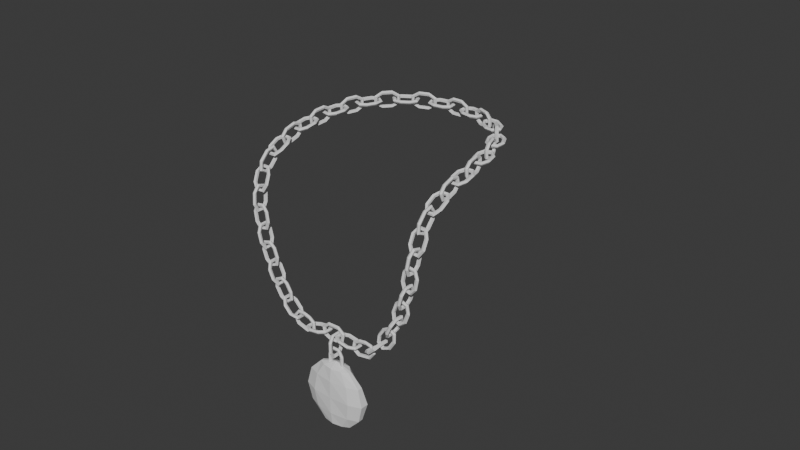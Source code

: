 # Source: Locket.blend  (saved by Blender 5.1.30; exported with 4.5.12 LTS)
import bpy
from mathutils import Matrix  # noqa: F401  (used for matrix-valued properties, if any)

bpy.ops.wm.read_factory_settings(use_empty=True)
scene = bpy.context.scene
scene.name = 'Scene'

# ---- collections
col_collection = bpy.data.collections.new('Collection'); scene.collection.children.link(col_collection)

# ---- world
world_world = bpy.data.worlds.new('World'); scene.world = world_world
world_world.use_nodes = True; world_world.node_tree.nodes.clear()
_N = world_world.node_tree.nodes; _L = world_world.node_tree.links
n0 = _N.new('ShaderNodeOutputWorld'); n0.name = 'World Output'; n0.location = (200, 100)
n1 = _N.new('ShaderNodeBackground'); n1.name = 'Background'; n1.location = (-200, 100)
n1.inputs[0].default_value = (0.05088, 0.05088, 0.05088, 1.0)
_L.new(n1.outputs[0], n0.inputs[0])
n0.is_active_output = True
world_world.color = (0.05088, 0.05088, 0.05088)
world_world.sun_shadow_jitter_overblur = 0.0

# ---- meshes
me_torus_001 = bpy.data.meshes.new('Torus.001')
me_torus_001.from_pydata([(0.25, -0.1412, 5.96e-11), (0.2155, -0.1412, 0.04755), (0.1595, -0.1412, 0.02939), (0.1595, -0.1412, -0.02939), (0.2155, -0.1412, -0.04755), (-0.125, -0.3577, 5.96e-11), (-0.1077, -0.3278, 0.04755), (-0.07977, -0.2794, 0.02939), (-0.07977, -0.2794, -0.02939), (-0.1077, -0.3278, -0.04755), (0.125, -0.3577, 5.96e-11), (0.1077, -0.3278, 0.04755), (0.07977, -0.2794, 0.02939), (0.07977, -0.2794, -0.02939), (0.1077, -0.3278, -0.04755), (0.125, 0.3577, 5.96e-11), (0.1077, 0.3278, 0.04755), (0.07977, 0.2794, 0.02939), (0.07977, 0.2794, -0.02939), (0.1077, 0.3278, -0.04755), (-0.125, 0.3577, 5.96e-11), (-0.1077, 0.3278, 0.04755), (-0.07977, 0.2794, 0.02939), (-0.07977, 0.2794, -0.02939), (-0.1077, 0.3278, -0.04755), (0.1077, 0.3278, -0.04755), (0.07977, 0.2794, -0.02939), (0.07977, 0.2794, 0.02939), (0.1077, 0.3278, 0.04755), (0.125, 0.3577, 5.96e-11), (0.2155, 0.1412, -0.04755), (0.1595, 0.1412, -0.02939), (0.1595, 0.1412, 0.02939), (0.2155, 0.1412, 0.04755), (0.25, 0.1412, 5.96e-11), (-0.25, -0.1412, 5.96e-11), (-0.2155, -0.1412, 0.04755), (-0.1595, -0.1412, 0.02939), (-0.1595, -0.1412, -0.02939), (-0.2155, -0.1412, -0.04755), (-0.125, -0.3577, 5.96e-11), (-0.1077, -0.3278, 0.04755), (-0.07977, -0.2794, 0.02939), (-0.07977, -0.2794, -0.02939), (-0.1077, -0.3278, -0.04755), (-0.25, 0.1412, 5.96e-11), (-0.2155, 0.1412, 0.04755), (-0.1595, 0.1412, 0.02939), (-0.1595, 0.1412, -0.02939), (-0.2155, 0.1412, -0.04755)], [], [(39, 44, 40, 35), (38, 43, 44, 39), (37, 42, 43, 38), (36, 41, 42, 37), (35, 40, 41, 36), (5, 10, 11, 6), (6, 11, 12, 7), (7, 12, 13, 8), (8, 13, 14, 9), (9, 14, 10, 5), (10, 0, 1, 11), (11, 1, 2, 12), (12, 2, 3, 13), (13, 3, 4, 14), (14, 4, 0, 10), (15, 20, 21, 16), (16, 21, 22, 17), (17, 22, 23, 18), (18, 23, 24, 19), (19, 24, 20, 15), (20, 45, 46, 21), (21, 46, 47, 22), (22, 47, 48, 23), (23, 48, 49, 24), (24, 49, 45, 20), (30, 25, 29, 34), (31, 26, 25, 30), (32, 27, 26, 31), (33, 28, 27, 32), (34, 29, 28, 33), (33, 32, 2, 1), (32, 31, 3, 2), (31, 30, 4, 3), (30, 34, 0, 4), (34, 33, 1, 0), (49, 48, 38, 39), (48, 47, 37, 38), (47, 46, 36, 37), (46, 45, 35, 36), (45, 49, 39, 35)])
_uv = me_torus_001.uv_layers.new(name='UVMap')
_uv.uv.foreach_set('vector', [-1.11e-16, 0.4, 0.1667, 0.4, 0.1667, 0.6, -1.11e-16, 0.6, -1.11e-16, 0.2, 0.1667, 0.2, 0.1667, 0.4, -1.11e-16, 0.4, -1.11e-16, 0.0, 0.1667, 0.0, 0.1667, 0.2, -1.11e-16, 0.2, -1.11e-16, 0.8, 0.1667, 0.8, 0.1667, 1.0, -1.11e-16, 1.0, -1.11e-16, 0.6, 0.1667, 0.6, 0.1667, 0.8, -1.11e-16, 0.8, 0.1667, 0.6, 0.3333, 0.6, 0.3333, 0.8, 0.1667, 0.8, 0.1667, 0.8, 0.3333, 0.8, 0.3333, 1.0, 0.1667, 1.0, 0.1667, 0.0, 0.3333, 0.0, 0.3333, 0.2, 0.1667, 0.2, 0.1667, 0.2, 0.3333, 0.2, 0.3333, 0.4, 0.1667, 0.4, 0.1667, 0.4, 0.3333, 0.4, 0.3333, 0.6, 0.1667, 0.6, 0.3333, 0.6, 0.5, 0.6, 0.5, 0.8, 0.3333, 0.8, 0.3333, 0.8, 0.5, 0.8, 0.5, 1.0, 0.3333, 1.0, 0.3333, 0.0, 0.5, 0.0, 0.5, 0.2, 0.3333, 0.2, 0.3333, 0.2, 0.5, 0.2, 0.5, 0.4, 0.3333, 0.4, 0.3333, 0.4, 0.5, 0.4, 0.5, 0.6, 0.3333, 0.6, 0.6667, 0.6, 0.8333, 0.6, 0.8333, 0.8, 0.6667, 0.8, 0.6667, 0.8, 0.8333, 0.8, 0.8333, 1.0, 0.6667, 1.0, 0.6667, 0.0, 0.8333, 0.0, 0.8333, 0.2, 0.6667, 0.2, 0.6667, 0.2, 0.8333, 0.2, 0.8333, 0.4, 0.6667, 0.4, 0.6667, 0.4, 0.8333, 0.4, 0.8333, 0.6, 0.6667, 0.6, 0.8333, 0.6, 1.0, 0.6, 1.0, 0.8, 0.8333, 0.8, 0.8333, 0.8, 1.0, 0.8, 1.0, 1.0, 0.8333, 1.0, 0.8333, 0.0, 1.0, 0.0, 1.0, 0.2, 0.8333, 0.2, 0.8333, 0.2, 1.0, 0.2, 1.0, 0.4, 0.8333, 0.4, 0.8333, 0.4, 1.0, 0.4, 1.0, 0.6, 0.8333, 0.6, 0.5, 0.4, 0.6667, 0.4, 0.6667, 0.6, 0.5, 0.6, 0.5, 0.2, 0.6667, 0.2, 0.6667, 0.4, 0.5, 0.4, 0.5, 0.0, 0.6667, 0.0, 0.6667, 0.2, 0.5, 0.2, 0.5, 0.8, 0.6667, 0.8, 0.6667, 1.0, 0.5, 1.0, 0.5, 0.6, 0.6667, 0.6, 0.6667, 0.8, 0.5, 0.8, 0.5, 0.8, 0.5, 1.0, 0.5, 1.0, 0.5, 0.8, 0.5, 0.0, 0.5, 0.2, 0.5, 0.2, 0.5, 0.0, 0.5, 0.2, 0.5, 0.4, 0.5, 0.4, 0.5, 0.2, 0.5, 0.4, 0.5, 0.6, 0.5, 0.6, 0.5, 0.4, 0.5, 0.6, 0.5, 0.8, 0.5, 0.8, 0.5, 0.6, 1.0, 0.4, 1.0, 0.2, -1.11e-16, 0.2, -1.11e-16, 0.4, 1.0, 0.2, 1.0, 0.0, -1.11e-16, 0.0, -1.11e-16, 0.2, 1.0, 1.0, 1.0, 0.8, -1.11e-16, 0.8, -1.11e-16, 1.0, 1.0, 0.8, 1.0, 0.6, -1.11e-16, 0.6, -1.11e-16, 0.8, 1.0, 0.6, 1.0, 0.4, -1.11e-16, 0.4, -1.11e-16, 0.6])
me_torus_001.update()
me_torus_002 = bpy.data.meshes.new('Torus.002')
me_torus_002.from_pydata([(0.25, -0.1412, 5.96e-11), (0.2155, -0.1412, 0.04755), (0.1595, -0.1412, 0.02939), (0.1595, -0.1412, -0.02939), (0.2155, -0.1412, -0.04755), (-0.125, -0.3577, 5.96e-11), (-0.1077, -0.3278, 0.04755), (-0.07977, -0.2794, 0.02939), (-0.07977, -0.2794, -0.02939), (-0.1077, -0.3278, -0.04755), (0.125, -0.3577, 5.96e-11), (0.1077, -0.3278, 0.04755), (0.07977, -0.2794, 0.02939), (0.07977, -0.2794, -0.02939), (0.1077, -0.3278, -0.04755), (0.125, 0.3577, 5.96e-11), (0.1077, 0.3278, 0.04755), (0.07977, 0.2794, 0.02939), (0.07977, 0.2794, -0.02939), (0.1077, 0.3278, -0.04755), (-0.125, 0.3577, 5.96e-11), (-0.1077, 0.3278, 0.04755), (-0.07977, 0.2794, 0.02939), (-0.07977, 0.2794, -0.02939), (-0.1077, 0.3278, -0.04755), (0.1077, 0.3278, -0.04755), (0.07977, 0.2794, -0.02939), (0.07977, 0.2794, 0.02939), (0.1077, 0.3278, 0.04755), (0.125, 0.3577, 5.96e-11), (0.2155, 0.1412, -0.04755), (0.1595, 0.1412, -0.02939), (0.1595, 0.1412, 0.02939), (0.2155, 0.1412, 0.04755), (0.25, 0.1412, 5.96e-11), (-0.25, -0.1412, 5.96e-11), (-0.2155, -0.1412, 0.04755), (-0.1595, -0.1412, 0.02939), (-0.1595, -0.1412, -0.02939), (-0.2155, -0.1412, -0.04755), (-0.125, -0.3577, 5.96e-11), (-0.1077, -0.3278, 0.04755), (-0.07977, -0.2794, 0.02939), (-0.07977, -0.2794, -0.02939), (-0.1077, -0.3278, -0.04755), (-0.25, 0.1412, 5.96e-11), (-0.2155, 0.1412, 0.04755), (-0.1595, 0.1412, 0.02939), (-0.1595, 0.1412, -0.02939), (-0.2155, 0.1412, -0.04755)], [], [(39, 44, 40, 35), (38, 43, 44, 39), (37, 42, 43, 38), (36, 41, 42, 37), (35, 40, 41, 36), (5, 10, 11, 6), (6, 11, 12, 7), (7, 12, 13, 8), (8, 13, 14, 9), (9, 14, 10, 5), (10, 0, 1, 11), (11, 1, 2, 12), (12, 2, 3, 13), (13, 3, 4, 14), (14, 4, 0, 10), (15, 20, 21, 16), (16, 21, 22, 17), (17, 22, 23, 18), (18, 23, 24, 19), (19, 24, 20, 15), (20, 45, 46, 21), (21, 46, 47, 22), (22, 47, 48, 23), (23, 48, 49, 24), (24, 49, 45, 20), (30, 25, 29, 34), (31, 26, 25, 30), (32, 27, 26, 31), (33, 28, 27, 32), (34, 29, 28, 33), (33, 32, 2, 1), (32, 31, 3, 2), (31, 30, 4, 3), (30, 34, 0, 4), (34, 33, 1, 0), (49, 48, 38, 39), (48, 47, 37, 38), (47, 46, 36, 37), (46, 45, 35, 36), (45, 49, 39, 35)])
_uv = me_torus_002.uv_layers.new(name='UVMap')
_uv.uv.foreach_set('vector', [-1.11e-16, 0.4, 0.1667, 0.4, 0.1667, 0.6, -1.11e-16, 0.6, -1.11e-16, 0.2, 0.1667, 0.2, 0.1667, 0.4, -1.11e-16, 0.4, -1.11e-16, 0.0, 0.1667, 0.0, 0.1667, 0.2, -1.11e-16, 0.2, -1.11e-16, 0.8, 0.1667, 0.8, 0.1667, 1.0, -1.11e-16, 1.0, -1.11e-16, 0.6, 0.1667, 0.6, 0.1667, 0.8, -1.11e-16, 0.8, 0.1667, 0.6, 0.3333, 0.6, 0.3333, 0.8, 0.1667, 0.8, 0.1667, 0.8, 0.3333, 0.8, 0.3333, 1.0, 0.1667, 1.0, 0.1667, 0.0, 0.3333, 0.0, 0.3333, 0.2, 0.1667, 0.2, 0.1667, 0.2, 0.3333, 0.2, 0.3333, 0.4, 0.1667, 0.4, 0.1667, 0.4, 0.3333, 0.4, 0.3333, 0.6, 0.1667, 0.6, 0.3333, 0.6, 0.5, 0.6, 0.5, 0.8, 0.3333, 0.8, 0.3333, 0.8, 0.5, 0.8, 0.5, 1.0, 0.3333, 1.0, 0.3333, 0.0, 0.5, 0.0, 0.5, 0.2, 0.3333, 0.2, 0.3333, 0.2, 0.5, 0.2, 0.5, 0.4, 0.3333, 0.4, 0.3333, 0.4, 0.5, 0.4, 0.5, 0.6, 0.3333, 0.6, 0.6667, 0.6, 0.8333, 0.6, 0.8333, 0.8, 0.6667, 0.8, 0.6667, 0.8, 0.8333, 0.8, 0.8333, 1.0, 0.6667, 1.0, 0.6667, 0.0, 0.8333, 0.0, 0.8333, 0.2, 0.6667, 0.2, 0.6667, 0.2, 0.8333, 0.2, 0.8333, 0.4, 0.6667, 0.4, 0.6667, 0.4, 0.8333, 0.4, 0.8333, 0.6, 0.6667, 0.6, 0.8333, 0.6, 1.0, 0.6, 1.0, 0.8, 0.8333, 0.8, 0.8333, 0.8, 1.0, 0.8, 1.0, 1.0, 0.8333, 1.0, 0.8333, 0.0, 1.0, 0.0, 1.0, 0.2, 0.8333, 0.2, 0.8333, 0.2, 1.0, 0.2, 1.0, 0.4, 0.8333, 0.4, 0.8333, 0.4, 1.0, 0.4, 1.0, 0.6, 0.8333, 0.6, 0.5, 0.4, 0.6667, 0.4, 0.6667, 0.6, 0.5, 0.6, 0.5, 0.2, 0.6667, 0.2, 0.6667, 0.4, 0.5, 0.4, 0.5, 0.0, 0.6667, 0.0, 0.6667, 0.2, 0.5, 0.2, 0.5, 0.8, 0.6667, 0.8, 0.6667, 1.0, 0.5, 1.0, 0.5, 0.6, 0.6667, 0.6, 0.6667, 0.8, 0.5, 0.8, 0.5, 0.8, 0.5, 1.0, 0.5, 1.0, 0.5, 0.8, 0.5, 0.0, 0.5, 0.2, 0.5, 0.2, 0.5, 0.0, 0.5, 0.2, 0.5, 0.4, 0.5, 0.4, 0.5, 0.2, 0.5, 0.4, 0.5, 0.6, 0.5, 0.6, 0.5, 0.4, 0.5, 0.6, 0.5, 0.8, 0.5, 0.8, 0.5, 0.6, 1.0, 0.4, 1.0, 0.2, -1.11e-16, 0.2, -1.11e-16, 0.4, 1.0, 0.2, 1.0, 0.0, -1.11e-16, 0.0, -1.11e-16, 0.2, 1.0, 1.0, 1.0, 0.8, -1.11e-16, 0.8, -1.11e-16, 1.0, 1.0, 0.8, 1.0, 0.6, -1.11e-16, 0.6, -1.11e-16, 0.8, 1.0, 0.6, 1.0, 0.4, -1.11e-16, 0.4, -1.11e-16, 0.6])
me_torus_002.update()
me_torus_003 = bpy.data.meshes.new('Torus.003')
me_torus_003.from_pydata([(0.25, -0.1412, 5.96e-11), (0.2155, -0.1412, 0.04755), (0.1595, -0.1412, 0.02939), (0.1595, -0.1412, -0.02939), (0.2155, -0.1412, -0.04755), (-0.125, -0.3577, 5.96e-11), (-0.1077, -0.3278, 0.04755), (-0.07977, -0.2794, 0.02939), (-0.07977, -0.2794, -0.02939), (-0.1077, -0.3278, -0.04755), (0.125, -0.3577, 5.96e-11), (0.1077, -0.3278, 0.04755), (0.07977, -0.2794, 0.02939), (0.07977, -0.2794, -0.02939), (0.1077, -0.3278, -0.04755), (0.125, 0.3577, 5.96e-11), (0.1077, 0.3278, 0.04755), (0.07977, 0.2794, 0.02939), (0.07977, 0.2794, -0.02939), (0.1077, 0.3278, -0.04755), (-0.125, 0.3577, 5.96e-11), (-0.1077, 0.3278, 0.04755), (-0.07977, 0.2794, 0.02939), (-0.07977, 0.2794, -0.02939), (-0.1077, 0.3278, -0.04755), (0.1077, 0.3278, -0.04755), (0.07977, 0.2794, -0.02939), (0.07977, 0.2794, 0.02939), (0.1077, 0.3278, 0.04755), (0.125, 0.3577, 5.96e-11), (0.2155, 0.1412, -0.04755), (0.1595, 0.1412, -0.02939), (0.1595, 0.1412, 0.02939), (0.2155, 0.1412, 0.04755), (0.25, 0.1412, 5.96e-11), (-0.25, -0.1412, 5.96e-11), (-0.2155, -0.1412, 0.04755), (-0.1595, -0.1412, 0.02939), (-0.1595, -0.1412, -0.02939), (-0.2155, -0.1412, -0.04755), (-0.125, -0.3577, 5.96e-11), (-0.1077, -0.3278, 0.04755), (-0.07977, -0.2794, 0.02939), (-0.07977, -0.2794, -0.02939), (-0.1077, -0.3278, -0.04755), (-0.25, 0.1412, 5.96e-11), (-0.2155, 0.1412, 0.04755), (-0.1595, 0.1412, 0.02939), (-0.1595, 0.1412, -0.02939), (-0.2155, 0.1412, -0.04755)], [], [(39, 44, 40, 35), (38, 43, 44, 39), (37, 42, 43, 38), (36, 41, 42, 37), (35, 40, 41, 36), (5, 10, 11, 6), (6, 11, 12, 7), (7, 12, 13, 8), (8, 13, 14, 9), (9, 14, 10, 5), (10, 0, 1, 11), (11, 1, 2, 12), (12, 2, 3, 13), (13, 3, 4, 14), (14, 4, 0, 10), (15, 20, 21, 16), (16, 21, 22, 17), (17, 22, 23, 18), (18, 23, 24, 19), (19, 24, 20, 15), (20, 45, 46, 21), (21, 46, 47, 22), (22, 47, 48, 23), (23, 48, 49, 24), (24, 49, 45, 20), (30, 25, 29, 34), (31, 26, 25, 30), (32, 27, 26, 31), (33, 28, 27, 32), (34, 29, 28, 33), (33, 32, 2, 1), (32, 31, 3, 2), (31, 30, 4, 3), (30, 34, 0, 4), (34, 33, 1, 0), (49, 48, 38, 39), (48, 47, 37, 38), (47, 46, 36, 37), (46, 45, 35, 36), (45, 49, 39, 35)])
_uv = me_torus_003.uv_layers.new(name='UVMap')
_uv.uv.foreach_set('vector', [-1.11e-16, 0.4, 0.1667, 0.4, 0.1667, 0.6, -1.11e-16, 0.6, -1.11e-16, 0.2, 0.1667, 0.2, 0.1667, 0.4, -1.11e-16, 0.4, -1.11e-16, 0.0, 0.1667, 0.0, 0.1667, 0.2, -1.11e-16, 0.2, -1.11e-16, 0.8, 0.1667, 0.8, 0.1667, 1.0, -1.11e-16, 1.0, -1.11e-16, 0.6, 0.1667, 0.6, 0.1667, 0.8, -1.11e-16, 0.8, 0.1667, 0.6, 0.3333, 0.6, 0.3333, 0.8, 0.1667, 0.8, 0.1667, 0.8, 0.3333, 0.8, 0.3333, 1.0, 0.1667, 1.0, 0.1667, 0.0, 0.3333, 0.0, 0.3333, 0.2, 0.1667, 0.2, 0.1667, 0.2, 0.3333, 0.2, 0.3333, 0.4, 0.1667, 0.4, 0.1667, 0.4, 0.3333, 0.4, 0.3333, 0.6, 0.1667, 0.6, 0.3333, 0.6, 0.5, 0.6, 0.5, 0.8, 0.3333, 0.8, 0.3333, 0.8, 0.5, 0.8, 0.5, 1.0, 0.3333, 1.0, 0.3333, 0.0, 0.5, 0.0, 0.5, 0.2, 0.3333, 0.2, 0.3333, 0.2, 0.5, 0.2, 0.5, 0.4, 0.3333, 0.4, 0.3333, 0.4, 0.5, 0.4, 0.5, 0.6, 0.3333, 0.6, 0.6667, 0.6, 0.8333, 0.6, 0.8333, 0.8, 0.6667, 0.8, 0.6667, 0.8, 0.8333, 0.8, 0.8333, 1.0, 0.6667, 1.0, 0.6667, 0.0, 0.8333, 0.0, 0.8333, 0.2, 0.6667, 0.2, 0.6667, 0.2, 0.8333, 0.2, 0.8333, 0.4, 0.6667, 0.4, 0.6667, 0.4, 0.8333, 0.4, 0.8333, 0.6, 0.6667, 0.6, 0.8333, 0.6, 1.0, 0.6, 1.0, 0.8, 0.8333, 0.8, 0.8333, 0.8, 1.0, 0.8, 1.0, 1.0, 0.8333, 1.0, 0.8333, 0.0, 1.0, 0.0, 1.0, 0.2, 0.8333, 0.2, 0.8333, 0.2, 1.0, 0.2, 1.0, 0.4, 0.8333, 0.4, 0.8333, 0.4, 1.0, 0.4, 1.0, 0.6, 0.8333, 0.6, 0.5, 0.4, 0.6667, 0.4, 0.6667, 0.6, 0.5, 0.6, 0.5, 0.2, 0.6667, 0.2, 0.6667, 0.4, 0.5, 0.4, 0.5, 0.0, 0.6667, 0.0, 0.6667, 0.2, 0.5, 0.2, 0.5, 0.8, 0.6667, 0.8, 0.6667, 1.0, 0.5, 1.0, 0.5, 0.6, 0.6667, 0.6, 0.6667, 0.8, 0.5, 0.8, 0.5, 0.8, 0.5, 1.0, 0.5, 1.0, 0.5, 0.8, 0.5, 0.0, 0.5, 0.2, 0.5, 0.2, 0.5, 0.0, 0.5, 0.2, 0.5, 0.4, 0.5, 0.4, 0.5, 0.2, 0.5, 0.4, 0.5, 0.6, 0.5, 0.6, 0.5, 0.4, 0.5, 0.6, 0.5, 0.8, 0.5, 0.8, 0.5, 0.6, 1.0, 0.4, 1.0, 0.2, -1.11e-16, 0.2, -1.11e-16, 0.4, 1.0, 0.2, 1.0, 0.0, -1.11e-16, 0.0, -1.11e-16, 0.2, 1.0, 1.0, 1.0, 0.8, -1.11e-16, 0.8, -1.11e-16, 1.0, 1.0, 0.8, 1.0, 0.6, -1.11e-16, 0.6, -1.11e-16, 0.8, 1.0, 0.6, 1.0, 0.4, -1.11e-16, 0.4, -1.11e-16, 0.6])
me_torus_003.update()
me_sphere = bpy.data.meshes.new('Sphere')
me_sphere.from_pydata([(0.0, -0.004596, 1.0), (0.0, 0.2263, 0.866), (0.0, 0.2812, 0.0), (0.0, 0.2263, -0.866), (0.0, -0.004596, -1.0), (0.2939, 0.1715, 0.866), (0.509, 0.2022, 0.5), (0.5878, 0.261, 0.0), (0.509, 0.2022, -0.5), (0.2939, 0.1715, -0.866), (0.4755, 0.01669, 0.866), (0.8236, 0.04116, 0.5), (0.9511, 0.1134, 0.0), (0.8236, 0.04116, -0.5), (0.4755, 0.01669, -0.866), (0.4755, -0.07301, 0.866), (0.8236, -0.1, 0.5), (0.9511, -0.1229, 0.0), (0.8236, -0.1, -0.5), (0.4755, -0.07301, -0.866), (0.2939, -0.1735, 0.866), (0.509, -0.2205, 0.5), (0.5878, -0.2586, 0.0), (0.509, -0.2205, -0.5), (0.2939, -0.1735, -0.866), (2.98e-08, -0.2251, 0.866), (2.98e-08, -0.2796, 0.5), (5.96e-08, -0.2891, 0.0), (2.98e-08, -0.2796, -0.5), (2.98e-08, -0.2251, -0.866), (-0.2939, -0.1735, 0.866), (-0.509, -0.2205, 0.5), (-0.5878, -0.2586, 0.0), (-0.509, -0.2205, -0.5), (-0.2939, -0.1735, -0.866), (-0.4755, -0.07301, 0.866), (-0.8236, -0.1, 0.5), (-0.9511, -0.1229, 0.0), (-0.8236, -0.1, -0.5), (-0.4755, -0.07301, -0.866), (-0.4755, 0.01669, 0.866), (-0.8236, 0.04116, 0.5), (-0.9511, 0.1134, 0.0), (-0.8236, 0.04116, -0.5), (-0.4755, 0.01669, -0.866), (-0.2939, 0.1715, 0.866), (-0.509, 0.2022, 0.5), (-0.5878, 0.261, 0.0), (-0.509, 0.2022, -0.5), (-0.2939, 0.1715, -0.866), (-2.98e-08, 0.2806, 0.5), (-2.98e-08, 0.2806, -0.5)], [], [(3, 51, 8, 9), (2, 50, 6, 7), (1, 0, 5), (4, 3, 9), (51, 2, 7, 8), (50, 1, 5, 6), (4, 9, 14), (8, 7, 12, 13), (6, 5, 10, 11), (9, 8, 13, 14), (7, 6, 11, 12), (5, 0, 10), (4, 14, 19), (13, 12, 17, 18), (11, 10, 15, 16), (14, 13, 18, 19), (12, 11, 16, 17), (10, 0, 15), (4, 19, 24), (18, 17, 22, 23), (16, 15, 20, 21), (19, 18, 23, 24), (17, 16, 21, 22), (15, 0, 20), (23, 22, 27, 28), (21, 20, 25, 26), (24, 23, 28, 29), (22, 21, 26, 27), (20, 0, 25), (4, 24, 29), (26, 25, 30, 31), (29, 28, 33, 34), (27, 26, 31, 32), (25, 0, 30), (4, 29, 34), (28, 27, 32, 33), (34, 33, 38, 39), (32, 31, 36, 37), (30, 0, 35), (4, 34, 39), (33, 32, 37, 38), (31, 30, 35, 36), (39, 38, 43, 44), (37, 36, 41, 42), (35, 0, 40), (4, 39, 44), (38, 37, 42, 43), (36, 35, 40, 41), (44, 43, 48, 49), (42, 41, 46, 47), (40, 0, 45), (4, 44, 49), (43, 42, 47, 48), (41, 40, 45, 46), (49, 48, 51, 3), (47, 46, 50, 2), (45, 0, 1), (4, 49, 3), (48, 47, 2, 51), (46, 45, 1, 50)])
_uv = me_sphere.uv_layers.new(name='UVMap')
_uv.uv.foreach_set('vector', [0.7, 0.1667, 0.7, 0.3333, 0.6, 0.3333, 0.6, 0.1667, 0.7, 0.5, 0.7, 0.6667, 0.6, 0.6667, 0.6, 0.5, 0.7, 0.8333, 0.65, 1.0, 0.6, 0.8333, 0.65, 0.0, 0.7, 0.1667, 0.6, 0.1667, 0.7, 0.3333, 0.7, 0.5, 0.6, 0.5, 0.6, 0.3333, 0.7, 0.6667, 0.7, 0.8333, 0.6, 0.8333, 0.6, 0.6667, 0.55, 0.0, 0.6, 0.1667, 0.5, 0.1667, 0.6, 0.3333, 0.6, 0.5, 0.5, 0.5, 0.5, 0.3333, 0.6, 0.6667, 0.6, 0.8333, 0.5, 0.8333, 0.5, 0.6667, 0.6, 0.1667, 0.6, 0.3333, 0.5, 0.3333, 0.5, 0.1667, 0.6, 0.5, 0.6, 0.6667, 0.5, 0.6667, 0.5, 0.5, 0.6, 0.8333, 0.55, 1.0, 0.5, 0.8333, 0.45, 0.0, 0.5, 0.1667, 0.4, 0.1667, 0.5, 0.3333, 0.5, 0.5, 0.4, 0.5, 0.4, 0.3333, 0.5, 0.6667, 0.5, 0.8333, 0.4, 0.8333, 0.4, 0.6667, 0.5, 0.1667, 0.5, 0.3333, 0.4, 0.3333, 0.4, 0.1667, 0.5, 0.5, 0.5, 0.6667, 0.4, 0.6667, 0.4, 0.5, 0.5, 0.8333, 0.45, 1.0, 0.4, 0.8333, 0.35, 0.0, 0.4, 0.1667, 0.3, 0.1667, 0.4, 0.3333, 0.4, 0.5, 0.3, 0.5, 0.3, 0.3333, 0.4, 0.6667, 0.4, 0.8333, 0.3, 0.8333, 0.3, 0.6667, 0.4, 0.1667, 0.4, 0.3333, 0.3, 0.3333, 0.3, 0.1667, 0.4, 0.5, 0.4, 0.6667, 0.3, 0.6667, 0.3, 0.5, 0.4, 0.8333, 0.35, 1.0, 0.3, 0.8333, 0.3, 0.3333, 0.3, 0.5, 0.2, 0.5, 0.2, 0.3333, 0.3, 0.6667, 0.3, 0.8333, 0.2, 0.8333, 0.2, 0.6667, 0.3, 0.1667, 0.3, 0.3333, 0.2, 0.3333, 0.2, 0.1667, 0.3, 0.5, 0.3, 0.6667, 0.2, 0.6667, 0.2, 0.5, 0.3, 0.8333, 0.25, 1.0, 0.2, 0.8333, 0.25, 0.0, 0.3, 0.1667, 0.2, 0.1667, 0.2, 0.6667, 0.2, 0.8333, 0.1, 0.8333, 0.1, 0.6667, 0.2, 0.1667, 0.2, 0.3333, 0.1, 0.3333, 0.1, 0.1667, 0.2, 0.5, 0.2, 0.6667, 0.1, 0.6667, 0.1, 0.5, 0.2, 0.8333, 0.15, 1.0, 0.1, 0.8333, 0.15, 0.0, 0.2, 0.1667, 0.1, 0.1667, 0.2, 0.3333, 0.2, 0.5, 0.1, 0.5, 0.1, 0.3333, 0.1, 0.1667, 0.1, 0.3333, 0.0, 0.3333, 0.0, 0.1667, 0.1, 0.5, 0.1, 0.6667, 0.0, 0.6667, 0.0, 0.5, 0.1, 0.8333, 0.05, 1.0, 0.0, 0.8333, 0.05, 0.0, 0.1, 0.1667, 0.0, 0.1667, 0.1, 0.3333, 0.1, 0.5, 0.0, 0.5, 0.0, 0.3333, 0.1, 0.6667, 0.1, 0.8333, 0.0, 0.8333, 0.0, 0.6667, 1.0, 0.1667, 1.0, 0.3333, 0.9, 0.3333, 0.9, 0.1667, 1.0, 0.5, 1.0, 0.6667, 0.9, 0.6667, 0.9, 0.5, 1.0, 0.8333, 0.95, 1.0, 0.9, 0.8333, 0.95, 0.0, 1.0, 0.1667, 0.9, 0.1667, 1.0, 0.3333, 1.0, 0.5, 0.9, 0.5, 0.9, 0.3333, 1.0, 0.6667, 1.0, 0.8333, 0.9, 0.8333, 0.9, 0.6667, 0.9, 0.1667, 0.9, 0.3333, 0.8, 0.3333, 0.8, 0.1667, 0.9, 0.5, 0.9, 0.6667, 0.8, 0.6667, 0.8, 0.5, 0.9, 0.8333, 0.85, 1.0, 0.8, 0.8333, 0.85, 0.0, 0.9, 0.1667, 0.8, 0.1667, 0.9, 0.3333, 0.9, 0.5, 0.8, 0.5, 0.8, 0.3333, 0.9, 0.6667, 0.9, 0.8333, 0.8, 0.8333, 0.8, 0.6667, 0.8, 0.1667, 0.8, 0.3333, 0.7, 0.3333, 0.7, 0.1667, 0.8, 0.5, 0.8, 0.6667, 0.7, 0.6667, 0.7, 0.5, 0.8, 0.8333, 0.75, 1.0, 0.7, 0.8333, 0.75, 0.0, 0.8, 0.1667, 0.7, 0.1667, 0.8, 0.3333, 0.8, 0.5, 0.7, 0.5, 0.7, 0.3333, 0.8, 0.6667, 0.8, 0.8333, 0.7, 0.8333, 0.7, 0.6667])
me_sphere.update()

# ---- curves / text
cu_nurbscurve = bpy.data.curves.new('NurbsCurve', 'CURVE')
cu_nurbscurve.dimensions = '3D'
_sp = cu_nurbscurve.splines.new('NURBS'); _sp.points.add(8)
_sp.points.foreach_set('co', [-1.0, 0.0, 1.0, 1.0, -1.0, 0.0, 2.0, 1.0, -1.0, 2.0, 2.0, 1.0, 1.0, 2.0, 2.0, 1.0, 1.0, 0.0, 2.0, 1.0, 1.0, 0.0, 1.0, 1.0, 0.5, 0.0, 0.0, 1.0, 0.0, 0.0, 0.3, 1.0, -0.5, 0.0, 0.0, 1.0])
_sp.order_v = 0
_sp.use_cyclic_u = True
cu_nurbscurve.use_path = True
cu_nurbscurve.fill_mode = 'FULL'

# ---- objects
ob_torus_001 = bpy.data.objects.new('Torus.001', me_torus_001)
ob_empty = bpy.data.objects.new('Empty', None)
ob_nurbscurve = bpy.data.objects.new('NurbsCurve', cu_nurbscurve)
ob_torus_002 = bpy.data.objects.new('Torus.002', me_torus_002)
ob_torus_003 = bpy.data.objects.new('Torus.003', me_torus_003)
ob_sphere = bpy.data.objects.new('Sphere', me_sphere)

# ---- transforms, parenting, visibility, modifiers, constraints
ob_torus_001.location = (1.907e-08, 0.01111, -1.436)
_m = ob_torus_001.modifiers.new('Array.001', 'ARRAY')
_m.fit_type = 'FIT_CURVE'
_m.count = 35
_m.curve = ob_nurbscurve
_m.relative_offset_displace = (0.0, -0.7, 0.0)
_m.use_object_offset = True
_m.offset_object = ob_empty
_m = ob_torus_001.modifiers.new('Curve', 'CURVE')
_m.object = ob_nurbscurve
_m.deform_axis = 'NEG_Y'
ob_empty.location = (0.0, 0.0, -1.436)
ob_empty.rotation_euler = (0.0, 1.571, 0.0)
ob_empty.empty_display_size = 0.2
ob_nurbscurve.location = (0.0, 0.0, -1.436)
ob_nurbscurve.scale = (2.593, 2.593, 2.593)
ob_torus_002.location = (1.907e-08, 0.01766, -1.285)
ob_torus_002.rotation_euler = (1.571, -0.0, 1.571)
_m = ob_torus_002.modifiers.new('Array.001', 'ARRAY')
_m.fit_type = 'FIT_CURVE'
_m.count = 35
_m.relative_offset_displace = (0.0, -0.7, 0.0)
_m.use_object_offset = True
_m = ob_torus_002.modifiers.new('Curve', 'CURVE')
_m.deform_axis = 'NEG_Y'
ob_torus_003.location = (1.907e-08, 0.01766, -1.729)
ob_torus_003.rotation_euler = (1.571, -0.0, 0.0)
_m = ob_torus_003.modifiers.new('Array.001', 'ARRAY')
_m.fit_type = 'FIT_CURVE'
_m.count = 35
_m.relative_offset_displace = (0.0, -0.7, 0.0)
_m.use_object_offset = True
_m = ob_torus_003.modifiers.new('Curve', 'CURVE')
_m.deform_axis = 'NEG_Y'
ob_sphere.location = (0.0, 0.02724, -2.785)

# ---- collection membership
col_collection.objects.link(ob_torus_001)
col_collection.objects.link(ob_empty)
col_collection.objects.link(ob_nurbscurve)
col_collection.objects.link(ob_torus_002)
col_collection.objects.link(ob_torus_003)
col_collection.objects.link(ob_sphere)

# ---- scene / render settings (as saved in the file)
scene.frame_start = 1; scene.frame_end = 250; scene.frame_set(89)
scene.render.engine = 'BLENDER_EEVEE_NEXT'
scene.render.bake_bias = 0.0
scene.render.bake_samples = 0
scene.cycles.sampling_pattern = 'TABULATED_SOBOL'
scene.eevee.use_volume_custom_range = False
bpy.context.view_layer.update()

# ---- added for rendering (the .blend has no active camera and no usable light): camera, sun
cam_auto = bpy.data.cameras.new('AutoCamera')
cam_auto.lens = 50.0
cam_auto.sensor_width = 36.0
cam_auto.clip_end = 1000.0
ob_auto_camera = bpy.data.objects.new('AutoCamera', cam_auto)
scene.collection.objects.link(ob_auto_camera)
ob_auto_camera.location = (16.6216, -17.3529, 14.4544)
ob_auto_camera.rotation_euler = (1.09748, -7.21219e-08, 0.694738)
scene.camera = ob_auto_camera
light_auto_sun = bpy.data.lights.new('AutoSun', 'SUN')
light_auto_sun.energy = 3.0
light_auto_sun.angle = 0.0523599
ob_auto_sun = bpy.data.objects.new('AutoSun', light_auto_sun)
scene.collection.objects.link(ob_auto_sun)
ob_auto_sun.rotation_euler = (0.872665, 0.174533, 0.523599)
bpy.context.view_layer.update()

